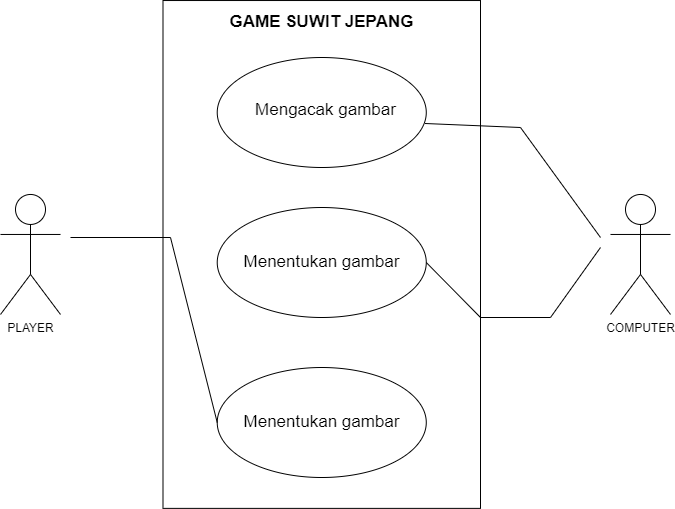

The diagram above was exported from draw.io. Its source (the exported page's mxGraphModel, read from the mxfile embedded in the PNG):
<mxGraphModel dx="1222" dy="702" grid="1" gridSize="10" guides="1" tooltips="1" connect="1" arrows="1" fold="1" page="1" pageScale="1" pageWidth="827" pageHeight="1169" math="0" shadow="0">
  <root>
    <mxCell id="0" />
    <mxCell id="1" parent="0" />
    <mxCell id="VMb_2SojXOBkEwM_O3yz-3" value="" style="rounded=0;whiteSpace=wrap;html=1;rotation=-90;" vertex="1" parent="1">
      <mxGeometry x="147.33" y="458.21" width="507.85" height="317.5" as="geometry" />
    </mxCell>
    <mxCell id="VMb_2SojXOBkEwM_O3yz-5" value="GAME SUWIT JEPANG" style="text;strokeColor=none;align=center;fillColor=none;html=1;verticalAlign=middle;whiteSpace=wrap;rounded=0;fontSize=17;fontStyle=1" vertex="1" parent="1">
      <mxGeometry x="300.95" y="370" width="200.61" height="30" as="geometry" />
    </mxCell>
    <mxCell id="VMb_2SojXOBkEwM_O3yz-7" value="" style="ellipse;whiteSpace=wrap;html=1;" vertex="1" parent="1">
      <mxGeometry x="296.72999999999996" y="420" width="209.05" height="110" as="geometry" />
    </mxCell>
    <mxCell id="VMb_2SojXOBkEwM_O3yz-8" value="" style="ellipse;whiteSpace=wrap;html=1;" vertex="1" parent="1">
      <mxGeometry x="296.72999999999996" y="570" width="209.05" height="110" as="geometry" />
    </mxCell>
    <mxCell id="VMb_2SojXOBkEwM_O3yz-9" value="" style="ellipse;whiteSpace=wrap;html=1;" vertex="1" parent="1">
      <mxGeometry x="296.72999999999996" y="730" width="209.05" height="110" as="geometry" />
    </mxCell>
    <mxCell id="VMb_2SojXOBkEwM_O3yz-13" value="Mengacak gambar" style="text;strokeColor=none;align=center;fillColor=none;html=1;verticalAlign=middle;whiteSpace=wrap;rounded=0;fontSize=17;" vertex="1" parent="1">
      <mxGeometry x="331.26" y="458.21" width="148.74" height="30" as="geometry" />
    </mxCell>
    <mxCell id="VMb_2SojXOBkEwM_O3yz-14" value="Menentukan gambar" style="text;strokeColor=none;align=center;fillColor=none;html=1;verticalAlign=middle;whiteSpace=wrap;rounded=0;fontSize=17;" vertex="1" parent="1">
      <mxGeometry x="321.89" y="610" width="158.74" height="30" as="geometry" />
    </mxCell>
    <mxCell id="VMb_2SojXOBkEwM_O3yz-16" value="Menentukan gambar" style="text;strokeColor=none;align=center;fillColor=none;html=1;verticalAlign=middle;whiteSpace=wrap;rounded=0;fontSize=17;" vertex="1" parent="1">
      <mxGeometry x="321.88" y="770" width="158.74" height="30" as="geometry" />
    </mxCell>
    <mxCell id="VMb_2SojXOBkEwM_O3yz-17" value="PLAYER" style="shape=umlActor;verticalLabelPosition=bottom;verticalAlign=top;html=1;outlineConnect=0;" vertex="1" parent="1">
      <mxGeometry x="80" y="556.96" width="60" height="120" as="geometry" />
    </mxCell>
    <mxCell id="VMb_2SojXOBkEwM_O3yz-18" value="COMPUTER" style="shape=umlActor;verticalLabelPosition=bottom;verticalAlign=top;html=1;outlineConnect=0;" vertex="1" parent="1">
      <mxGeometry x="690" y="556.96" width="60" height="120" as="geometry" />
    </mxCell>
    <mxCell id="VMb_2SojXOBkEwM_O3yz-19" value="" style="endArrow=none;html=1;rounded=0;entryX=0;entryY=0.5;entryDx=0;entryDy=0;" edge="1" parent="1" target="VMb_2SojXOBkEwM_O3yz-9">
      <mxGeometry width="50" height="50" relative="1" as="geometry">
        <mxPoint x="150" y="600" as="sourcePoint" />
        <mxPoint x="440" y="610" as="targetPoint" />
        <Array as="points">
          <mxPoint x="250" y="600" />
        </Array>
      </mxGeometry>
    </mxCell>
    <mxCell id="VMb_2SojXOBkEwM_O3yz-20" value="" style="endArrow=none;html=1;rounded=0;exitX=0.994;exitY=0.6;exitDx=0;exitDy=0;exitPerimeter=0;" edge="1" parent="1" source="VMb_2SojXOBkEwM_O3yz-7">
      <mxGeometry width="50" height="50" relative="1" as="geometry">
        <mxPoint x="390" y="660" as="sourcePoint" />
        <mxPoint x="680" y="600" as="targetPoint" />
        <Array as="points">
          <mxPoint x="600" y="490" />
        </Array>
      </mxGeometry>
    </mxCell>
    <mxCell id="VMb_2SojXOBkEwM_O3yz-21" value="" style="endArrow=none;html=1;rounded=0;exitX=1;exitY=0.5;exitDx=0;exitDy=0;" edge="1" parent="1" source="VMb_2SojXOBkEwM_O3yz-8">
      <mxGeometry width="50" height="50" relative="1" as="geometry">
        <mxPoint x="515" y="496" as="sourcePoint" />
        <mxPoint x="680" y="610" as="targetPoint" />
        <Array as="points">
          <mxPoint x="560" y="680" />
          <mxPoint x="630" y="680" />
        </Array>
      </mxGeometry>
    </mxCell>
  </root>
</mxGraphModel>